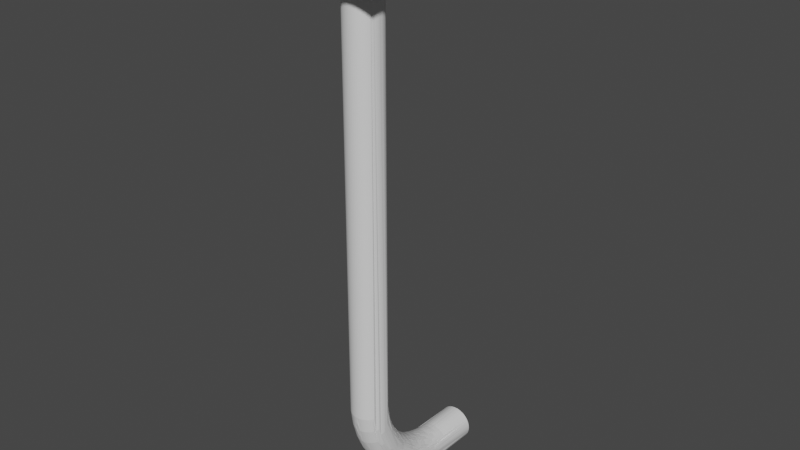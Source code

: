 # Source: Faceted_01.blend  (saved by Blender 3.0.42; exported with 4.5.12 LTS)
import bpy
from mathutils import Matrix  # noqa: F401  (used for matrix-valued properties, if any)

bpy.ops.wm.read_factory_settings(use_empty=True)
scene = bpy.context.scene
scene.name = 'Scene'

# ---- collections
col_ifcproject_my_project = bpy.data.collections.new('IfcProject/My Project'); scene.collection.children.link(col_ifcproject_my_project)
col_ifcsite_my_site = bpy.data.collections.new('IfcSite/My Site'); col_ifcproject_my_project.children.link(col_ifcsite_my_site)
col_ifcbuilding_my_building = bpy.data.collections.new('IfcBuilding/My Building'); col_ifcsite_my_site.children.link(col_ifcbuilding_my_building)
col_ifcbuildingstorey_my_storey = bpy.data.collections.new('IfcBuildingStorey/My Storey'); col_ifcbuilding_my_building.children.link(col_ifcbuildingstorey_my_storey)

# ---- materials (node trees are filled in below, after node groups)
mat_5_8__bolt = bpy.data.materials.new('5/8" bolt')
mat_5_8__bolt.use_transparent_shadow = False
mat_5_8__bolt.diffuse_color = (0.7564, 0.7652, 0.824, 1.0)

# ---- material node trees
mat_5_8__bolt.use_nodes = True; mat_5_8__bolt.node_tree.nodes.clear()
_N = mat_5_8__bolt.node_tree.nodes; _L = mat_5_8__bolt.node_tree.links
n0 = _N.new('ShaderNodeBsdfPrincipled'); n0.name = 'Principled BSDF'; n0.location = (10, 300)
n0.distribution = 'GGX'
n0.subsurface_method = 'RANDOM_WALK_SKIN'
n0.inputs[3].default_value = 1.45
n0.inputs[27].default_value = (0.0, 0.0, 0.0, 1.0)
n0.inputs[28].default_value = 1.0
n1 = _N.new('ShaderNodeOutputMaterial'); n1.name = 'Material Output'; n1.location = (300, 300)
_L.new(n0.outputs[0], n1.inputs[0])
n1.is_active_output = True

# ---- world
world_world = bpy.data.worlds.new('World'); scene.world = world_world
world_world.use_nodes = True; world_world.node_tree.nodes.clear()
_N = world_world.node_tree.nodes; _L = world_world.node_tree.links
n0 = _N.new('ShaderNodeOutputWorld'); n0.name = 'World Output'; n0.location = (300, 300)
n1 = _N.new('ShaderNodeBackground'); n1.name = 'Background'; n1.location = (10, 300)
n1.inputs[0].default_value = (0.05088, 0.05088, 0.05088, 1.0)
_L.new(n1.outputs[0], n0.inputs[0])
n0.is_active_output = True
world_world.color = (0.05088, 0.05088, 0.05088)
world_world.use_sun_shadow = False
world_world.sun_shadow_jitter_overblur = 0.0

# ---- meshes
me_28_5620 = bpy.data.meshes.new('28/5620')
me_28_5620.from_pydata([(-0.02272, -0.01312, 0.01742), (-0.02272, 0.01312, 0.01742), (-0.02272, 0.01312, 0.003175), (-0.02272, -0.01312, 0.003175), (0.03492, 0.03492, 0.003175), (-0.03492, 0.03492, 0.003175), (-0.03492, -0.03492, 0.003175), (0.03492, -0.03492, 0.003175), (0.0, 0.02624, 0.003175), (0.0, 0.02624, 0.01742), (-0.007289, 0.01091, 0.03166), (-0.008323, 0.01014, 0.03166), (0.02272, -0.01312, 0.003175), (2.294e-09, -0.02624, 0.003175), (0.02272, 0.01312, 0.003175), (0.02272, -0.01312, 0.01742), (2.294e-09, -0.02624, 0.01742), (0.02272, 0.01312, 0.01742), (-0.009277, 0.009277, 0.03166), (-0.01091, 0.007289, 0.03166), (-0.01014, 0.008323, 0.03166), (0.01157, -0.006184, 0.03166), (0.01091, -0.007289, 0.03166), (-0.01287, 0.002559, 0.03166), (-0.01255, 0.003808, 0.03166), (-0.007288, 0.07304, -0.372), (-0.008323, 0.1016, -0.3727), (-0.008323, 0.07304, -0.3727), (-0.007288, 0.1016, -0.372), (0.008323, 0.07304, -0.3727), (0.007289, 0.1016, -0.372), (0.007289, 0.07304, -0.372), (0.008323, 0.1016, -0.3727), (-0.006184, 0.01157, 0.03166), (-0.00502, 0.01212, 0.03166), (-0.00502, -0.01212, 0.03166), (-0.006184, -0.01157, 0.03166), (0.008323, -0.01014, 0.03166), (0.007289, -0.01091, 0.03166), (-0.001286, -0.01306, 0.03166), (-0.002559, -0.01287, 0.03166), (0.006184, -0.01157, 0.03166), (0.01014, -0.008323, 0.03166), (0.006184, 0.07304, -0.3944), (0.007289, 0.1016, -0.3938), (0.007289, 0.07304, -0.3938), (0.006184, 0.1016, -0.3944), (-0.001286, 0.01306, 0.03166), (-0.002559, 0.01287, 0.03166), (-0.003808, -0.01255, 0.03166), (-2.88e-10, 0.01312, 0.03166), (0.01287, -0.002559, 0.03166), (0.01255, -0.003808, 0.03166), (0.009277, 0.009277, 0.03166), (0.008323, 0.01014, 0.03166), (-0.003808, 0.01255, 0.03166), (0.003808, -0.01255, 0.03166), (0.002559, -0.01287, 0.03166), (-0.01212, -0.00502, 0.03166), (-0.01255, -0.003808, 0.03166), (-0.01157, 0.006184, 0.03166), (-0.009277, -0.009277, 0.03166), (-0.01014, -0.008323, 0.03166), (0.03492, 0.03492, -2.98e-08), (0.03492, -0.03492, -2.98e-08), (-0.008323, -0.01014, 0.03166), (0.01312, 1.564e-10, 0.03166), (0.01306, -0.001286, 0.03166), (0.001286, -0.01306, 0.03166), (0.01212, -0.00502, 0.03166), (-0.01287, -0.002559, 0.03166), (0.003808, 0.01255, 0.03166), (0.00502, 0.01212, 0.03166), (-0.03492, -0.03492, -2.98e-08), (0.006184, 0.01157, 0.03166), (0.007289, 0.01091, 0.03166), (0.00502, -0.01212, 0.03166), (8.589e-10, -0.01312, 0.03166), (-0.01091, -0.007289, 0.03166), (-0.03492, 0.03492, -2.98e-08), (-0.01212, 0.00502, 0.03166), (-0.007289, -0.01091, 0.03166), (0.001286, 0.01306, 0.03166), (0.002559, 0.01287, 0.03166), (0.009277, -0.009277, 0.03166), (0.01306, 0.001286, 0.03166), (0.01255, 0.003808, 0.03166), (0.01287, 0.002559, 0.03166), (0.01157, 0.006184, 0.03166), (0.01212, 0.00502, 0.03166), (0.01091, 0.007289, 0.03166), (0.01014, 0.008323, 0.03166), (-0.01157, -0.006184, 0.03166), (-0.01306, -0.001286, 0.03166), (-0.01312, -5.735e-10, 0.03166), (-0.01306, 0.001286, 0.03166), (8.537e-08, 0.1016, -0.3698), (0.009277, 0.1016, -0.3922), (-0.009277, 0.1016, -0.3922), (0.01255, 0.1016, -0.3791), (0.005021, -0.006897, -0.3361), (0.003808, -0.007298, -0.3363), (0.003808, -0.00512, -0.3417), (-0.001286, 0.01636, -0.3265), (-0.001286, 0.01785, -0.3304), (8.165e-08, 0.01642, -0.3264), (-0.01157, 0.06841, -0.3763), (0.01014, 0.008375, -0.3106), (0.006184, -0.006389, -0.3359), (0.002559, 0.05259, -0.3653), (0.003808, 0.05249, -0.3656), (0.009277, 0.01287, -0.3279), (0.008323, 0.01523, -0.3317), (-0.01014, 0.008375, -0.3106), (-0.009277, 0.009321, -0.3105), (0.001286, 0.01458, -0.3708), (0.002559, 0.01471, -0.3707), (0.006184, 0.01159, -0.3102), (-0.001286, -0.007761, -0.3365), (8.28e-08, -0.009649, -0.3309), (-0.001286, -0.009589, -0.3308), (8.28e-08, -0.00782, -0.3365), (0.008323, 0.04383, -0.364), (0.007289, 0.04417, -0.3633), (0.005021, 0.01878, -0.3347), (0.003808, 0.02116, -0.3382), (0.003808, 0.01915, -0.3345), (0.009277, 0.009321, -0.3105), (0.005021, 0.01214, -0.3101), (-0.003808, 0.03379, -0.3844), (-0.002559, 0.03365, -0.3846), (0.002559, 0.01399, -0.3184), (0.003808, 0.01369, -0.3185), (-0.01091, 0.00735, -0.3108), (-0.002559, 2.1e-05, -0.3523), (-0.003808, 0.0002811, -0.3522), (-0.002559, 0.003233, -0.3573), (-0.00502, 0.0006417, -0.3519), (-0.00502, -0.002215, -0.3468), (0.007289, -0.01069, -0.3132), (0.006184, -0.01135, -0.3132), (-0.008323, -0.00993, -0.3131), (-0.007288, -0.01069, -0.3132), (-0.01212, 0.005101, -0.3111), (-0.01157, 0.006255, -0.3109), (0.01014, -0.008128, -0.3128), (-0.01255, 0.0039, -0.3112), (-0.01287, 0.002661, -0.3114), (0.01287, 0.01547, -0.3479), (0.01306, 0.01446, -0.3487), (-0.01091, -0.007102, -0.3127), (-0.01014, -0.008128, -0.3128), (-0.01306, 0.001556, -0.3271), (0.01091, 0.05664, -0.3877), (0.01091, 0.06205, -0.3889), (0.01157, 0.05686, -0.3867), (0.01306, 0.001556, -0.3271), (0.01287, 0.0003504, -0.3275), (-0.01212, -0.003284, -0.323), (-0.01157, -0.004408, -0.3233), (-0.01255, 0.01357, -0.356), (0.01212, -0.003284, -0.323), (0.01157, -0.004408, -0.3233), (0.01014, 0.06409, -0.3734), (0.01091, 0.06395, -0.3745), (-0.01255, 0.00638, -0.3254), (-0.01212, 0.007528, -0.325), (0.01091, 0.007659, -0.3539), (0.01091, -0.007102, -0.3127), (-0.008323, 0.02075, -0.3725), (-0.009277, 0.02128, -0.3718), (-0.008323, 0.02524, -0.376), (-0.002559, -0.01194, -0.3193), (-0.001286, -0.01212, -0.3193), (-0.001286, -0.01282, -0.3134), (-0.002559, -0.01263, -0.3134), (0.01014, 0.01065, -0.324), (0.01091, 0.009676, -0.3243), (0.01014, 0.01199, -0.3283), (-0.006184, 0.07304, -0.3944), (-0.00502, 0.07304, -0.395), (-0.006184, 0.06724, -0.394), (-0.002559, 0.01288, -0.31), (-0.003808, 0.01257, -0.3101), (0.01091, -0.005475, -0.3236), (-0.003808, -0.01232, -0.3134), (-0.00502, 0.01214, -0.3101), (-0.006184, 0.01159, -0.3102), (-0.002559, -0.01086, -0.3251), (-0.00502, 0.0343, -0.3548), (-0.003808, 0.03457, -0.3545), (-0.00502, 0.0376, -0.3575), (0.007289, 0.01094, -0.3103), (0.001286, -0.01282, -0.3134), (8.28e-08, -0.01288, -0.3134), (-0.007288, 0.01094, -0.3103), (-0.006184, 0.02034, -0.3387), (-0.007288, 0.01979, -0.3391), (-0.007288, 0.01773, -0.3353), (-0.001286, 0.06715, -0.3955), (8.28e-08, 0.06714, -0.3955), (0.008323, 0.01706, -0.3357), (0.007289, 0.01979, -0.3391), (0.003808, 0.01257, -0.3101), (0.002559, -0.01263, -0.3134), (0.003808, -0.01232, -0.3134), (-0.008323, 0.01018, -0.3104), (0.005021, -0.01189, -0.3133), (0.001286, 0.01307, -0.31), (0.002559, 0.01288, -0.31), (-0.00502, 0.007324, -0.3615), (-0.00502, 0.003826, -0.3568), (-0.003808, 0.006998, -0.3618), (0.006184, 0.01988, -0.3736), (0.008323, -0.00993, -0.3131), (-0.009277, 0.01708, -0.368), (-0.01014, 0.0177, -0.3673), (0.009277, -0.009073, -0.3129), (-0.01306, 0.001399, -0.3116), (0.01212, 0.01064, -0.3339), (-0.01306, -0.001151, -0.3119), (-0.01287, -0.002414, -0.3121), (0.01255, 0.05732, -0.3843), (-0.01157, -0.006007, -0.3125), (0.01014, -0.006473, -0.3239), (0.009277, 0.04028, -0.384), (0.008323, 0.0452, -0.3871), (-0.009277, -0.009073, -0.3129), (-0.01157, 0.00863, -0.3247), (-0.008323, 0.06168, -0.3917), (-0.007288, 0.05594, -0.3913), (-0.008323, 0.05609, -0.3905), (8.165e-08, 0.03816, -0.3567), (-0.001286, 0.03487, -0.3541), (-0.001286, 0.03812, -0.3567), (-0.006184, -0.01135, -0.3132), (-0.001286, 0.01514, -0.3224), (0.01091, 0.00735, -0.3108), (0.002559, -0.01086, -0.3251), (0.001286, -0.01105, -0.3251), (0.006184, -0.001738, -0.3465), (0.007289, -0.001165, -0.3462), (0.008323, 0.01018, -0.3104), (8.28e-08, -0.01219, -0.3193), (0.006184, 0.01274, -0.3187), (8.28e-08, 0.01454, -0.3709), (-0.007288, 0.06443, -0.3709), (-0.008323, 0.06433, -0.3716), (-0.008323, 0.06004, -0.3706), (0.009277, 0.01053, -0.3193), (0.01014, 0.009605, -0.3196), (0.009277, 0.01156, -0.3237), (-0.003808, 0.04442, -0.3893), (-0.002559, 0.04432, -0.3896), (0.002559, 0.03476, -0.3542), (0.003808, 0.03457, -0.3545), (0.006184, -0.00961, -0.3247), (0.005021, -0.01014, -0.3249), (0.005021, 0.003826, -0.3568), (0.005021, 0.0006417, -0.3519), (0.003808, 0.0002811, -0.3522), (0.01287, 0.05255, -0.3817), (0.01306, 0.05288, -0.3804), (-0.007288, 0.03452, -0.3829), (-0.006184, 0.03422, -0.3835), (-0.007288, -0.001165, -0.3462), (-0.008323, -0.0005005, -0.3458), (0.01212, 0.005101, -0.3111), (0.01157, 0.006255, -0.3109), (-0.009277, 0.04028, -0.384), (-0.009277, 0.03524, -0.3814), (-0.01014, 0.04064, -0.3831), (-0.01255, 0.04103, -0.3697), (-0.01306, 0.01878, -0.3583), (-0.01091, -0.0003976, -0.3394), (-0.01157, 0.0005928, -0.3389), (-0.01091, 0.00197, -0.3444), (-0.01287, 0.0003504, -0.3275), (-0.01255, 0.03311, -0.3738), (-0.01287, 0.03374, -0.3727), (0.01157, 0.05045, -0.3716), (0.01212, 0.001637, -0.3384), (0.01091, -0.0003976, -0.3394), (0.01157, 0.0005928, -0.3389), (-0.01014, -0.006473, -0.3239), (-0.01091, -0.004128, -0.329), (-0.01014, -0.005107, -0.3293), (-0.01306, 0.02404, -0.3601), (-0.01287, 0.02488, -0.3591), (0.008323, 0.06168, -0.3917), (0.009277, 0.06179, -0.3909), (0.009277, 0.03524, -0.3814), (0.01014, 0.04064, -0.3831), (0.001286, 0.01514, -0.3224), (0.001286, 0.01636, -0.3265), (-0.001286, 0.01307, -0.31), (8.165e-08, 0.01313, -0.31), (0.002559, 0.01496, -0.3225), (0.001286, 0.01418, -0.3184), (-0.01014, 0.02558, -0.3515), (-0.01091, 0.02484, -0.3522), (-0.00502, -0.01189, -0.3133), (-0.002559, 0.05259, -0.3653), (-0.002559, 0.04875, -0.3635), (-0.003808, 0.05249, -0.3656), (-0.00502, 0.01327, -0.3186), (-0.006184, 0.01274, -0.3187), (0.005021, 0.01112, -0.3659), (0.005021, 0.007324, -0.3615), (0.003808, 0.006998, -0.3618), (0.003808, 0.01081, -0.3663), (-0.01212, -0.0003376, -0.3334), (0.005021, 0.01327, -0.3186), (0.003808, -0.01056, -0.325), (0.002559, 0.04875, -0.3635), (0.003808, 0.04489, -0.3618), (0.003808, 0.04863, -0.3638), (-0.01014, 0.009605, -0.3196), (-0.00502, -0.004731, -0.3415), (-0.003808, -0.007298, -0.3363), (-0.00502, -0.006897, -0.3361), (-0.003808, -0.00512, -0.3417), (0.01091, 0.0508, -0.3706), (0.01091, 0.0551, -0.3721), (0.006184, 0.02444, -0.3772), (0.007289, 0.02481, -0.3767), (-0.01212, 0.01263, -0.3382), (0.008323, 0.005396, -0.3556), (0.007289, 0.004788, -0.3561), (-0.01255, 0.05881, -0.3769), (-0.01306, 0.002808, -0.3214), (0.01255, 0.01357, -0.356), (0.01212, 0.01266, -0.3568), (-0.01287, 0.008591, -0.3466), (0.01287, 0.03821, -0.3754), (0.01255, 0.03311, -0.3738), (0.01255, 0.03766, -0.3765), (-0.009277, 0.03602, -0.3599), (-0.008323, 0.04009, -0.3617), (0.01306, 0.06317, -0.3804), (0.01287, 0.06334, -0.3791), (-0.009277, -0.007395, -0.3241), (-0.008323, -0.00823, -0.3244), (-0.01255, 0.0635, -0.3779), (-0.01287, 0.06334, -0.3791), (-0.009277, 0.01313, -0.3639), (0.008323, 0.05059, -0.389), (0.007289, 0.04495, -0.3878), (8.165e-08, 0.01424, -0.3183), (-0.007288, -0.008971, -0.3246), (-0.006184, -0.00961, -0.3247), (-0.00502, -0.01014, -0.3249), (-0.003808, -0.01056, -0.325), (-0.002559, 0.0133, -0.3142), (-0.001286, 0.01418, -0.3184), (-0.002559, 0.01399, -0.3184), (0.01014, 0.03549, -0.3607), (0.01091, 0.03492, -0.3615), (0.01014, 0.03918, -0.3633), (-0.003808, 0.01299, -0.3143), (-0.003808, 0.01369, -0.3185), (0.003808, 0.06136, -0.3941), (0.005021, 0.06142, -0.3937), (-0.008323, 0.01367, -0.3276), (8.28e-08, -0.01111, -0.3251), (-0.007288, 0.0121, -0.3189), (0.007289, 0.0131, -0.3231), (0.006184, 0.01499, -0.327), (0.006184, 0.01373, -0.3229), (8.28e-08, 0.006573, -0.3622), (0.001286, 0.00662, -0.3621), (-0.008323, 0.01136, -0.3191), (-0.009277, 0.0002482, -0.3454), (-0.01014, 0.001074, -0.3449), (-0.007288, 0.004788, -0.3561), (-0.006184, 0.004262, -0.3565), (-0.007288, 0.02481, -0.3767), (-0.009277, 0.03038, -0.3785), (-0.01014, 0.03085, -0.3777), (0.01287, 0.04047, -0.3708), (0.01255, 0.04103, -0.3697), (0.009277, 0.02128, -0.3718), (-0.01287, 0.005198, -0.3258), (0.01255, 0.02238, -0.3547), (0.01212, 0.02324, -0.3538), (-0.01255, -0.003054, -0.3175), (0.01212, -0.00198, -0.3283), (-0.009277, 0.01053, -0.3193), (0.01306, 0.003992, -0.3262), (-0.01306, 0.04432, -0.3742), (0.01255, 0.00638, -0.3254), (0.01287, 0.004038, -0.3211), (0.01255, 0.005244, -0.3207), (0.01212, 0.007528, -0.325), (0.01157, 0.00863, -0.3247), (-0.008323, 0.07304, -0.393), (-0.007288, 0.07304, -0.3938), (-0.007288, 0.06729, -0.3933), (8.165e-08, 0.04885, -0.3633), (0.001286, 0.04882, -0.3634), (0.006184, 0.004262, -0.3565), (-0.01157, 0.04208, -0.3676), (-0.002559, 0.01496, -0.3225), (0.01014, 0.0136, -0.3325), (0.01091, 0.01268, -0.3329), (0.01014, 0.01549, -0.3366), (-0.003808, 0.01466, -0.3226), (-0.002559, -0.00941, -0.3308), (-0.001286, 0.04426, -0.3898), (-0.00502, 0.02306, -0.3421), (-0.003808, 0.02588, -0.3452), (-0.003808, 0.0234, -0.3418), (-0.007288, 0.0131, -0.3231), (0.007289, 0.01592, -0.3313), (0.003808, 0.01466, -0.3226), (-0.01014, 0.01065, -0.324), (-0.006184, 0.01499, -0.327), (-0.002559, 0.06716, -0.3953), (-0.002559, 0.06132, -0.3944), (-0.003808, 0.06136, -0.3941), (-0.008323, 0.01706, -0.3357), (-0.009277, 0.01632, -0.3361), (0.003808, 0.0159, -0.3267), (0.003808, 0.0174, -0.3306), (0.002559, 0.01768, -0.3305), (-0.01091, 0.009676, -0.3243), (0.01091, -0.002433, -0.3342), (-0.01255, 0.01389, -0.3431), (0.009277, -0.00427, -0.335), (0.008323, -0.005069, -0.3353), (0.01014, -0.003388, -0.3346), (0.01306, 0.02614, -0.3655), (-0.01091, 0.05664, -0.3877), (-0.01157, 0.05686, -0.3867), (-0.01091, 0.06205, -0.3889), (0.01212, 0.02808, -0.3718), (0.01212, 0.03251, -0.3748), (-0.01287, 0.001936, -0.3324), (-0.009277, 0.01287, -0.3279), (-0.01014, 0.01199, -0.3283), (0.01014, 0.03085, -0.3777), (0.01091, 0.03612, -0.3796), (-0.008323, -0.005069, -0.3353), (-0.01014, -0.003388, -0.3346), (-0.007288, -0.005777, -0.3356), (-0.006184, -0.006389, -0.3359), (0.002559, 0.04145, -0.3593), (0.001286, 0.04154, -0.3592), (-0.003808, 0.0159, -0.3267), (0.008323, 0.01915, -0.3395), (0.009277, 0.01632, -0.3361), (-0.00502, 0.0155, -0.3268), (-0.002559, 0.07304, -0.3957), (0.008323, 0.01238, -0.3234), (0.001286, -0.007761, -0.3365), (-0.007288, 0.01438, -0.3273), (8.28e-08, 0.04424, -0.3899), (0.007289, 0.0274, -0.3497), (-0.00502, 0.06459, -0.3697), (-0.00502, 0.06043, -0.3687), (-0.003808, 0.06052, -0.3683), (0.002559, -0.007587, -0.3364), (-0.00502, 0.01878, -0.3347), (-0.006184, 0.0183, -0.335), (0.003808, 0.02857, -0.3485), (0.003808, 0.03147, -0.3516), (0.002559, 0.03168, -0.3513), (0.002559, 0.06058, -0.368), (0.003808, 0.06052, -0.3683), (-0.01157, 0.01364, -0.3377), (-0.01091, 0.01459, -0.3371), (-0.006184, 0.05581, -0.3919), (-0.006184, 0.06149, -0.3932), (0.007289, -0.005777, -0.3356), (0.01255, 0.06775, -0.3862), (-0.01014, 0.0136, -0.3325), (-0.01255, 0.02461, -0.3675), (-0.01287, 0.02537, -0.3665), (0.01014, 0.003799, -0.3498), (0.01014, 0.006839, -0.3545), (0.009277, 0.006082, -0.3551), (-0.009277, -0.00427, -0.335), (0.01157, 0.01169, -0.3334), (0.001286, 0.01785, -0.3304), (-0.006184, -0.001738, -0.3465), (8.165e-08, 0.04158, -0.3591), (-0.001286, 0.04154, -0.3592), (0.006184, 0.04474, -0.3884), (0.005021, 0.04456, -0.3889), (-0.003808, 0.0174, -0.3306), (-0.002559, 0.01768, -0.3305), (-0.009277, 0.05988, -0.3715), (-0.002559, -0.007587, -0.3364), (-0.002559, -0.005401, -0.3419), (0.005021, 0.0155, -0.3268), (-0.00502, 0.05635, -0.3675), (0.006184, 0.01652, -0.3311), (-0.008323, 0.06866, -0.3723), (0.003808, 0.04129, -0.3596), (0.01091, 0.01459, -0.3371), (-0.01287, 0.008435, -0.335), (0.01091, 0.02682, -0.3737), (0.01014, 0.02186, -0.371), (0.01014, 0.02625, -0.3745), (0.01157, 0.03661, -0.3787), (0.01287, 0.008591, -0.3466), (0.01255, -0.0008322, -0.3279), (-0.01014, 0.01018, -0.359), (-0.01091, 0.01096, -0.3583), (0.01255, 0.01646, -0.3471), (0.01014, 0.01381, -0.3633), (0.01157, 0.01364, -0.3377), (8.165e-08, 0.06886, -0.3694), (0.001286, 0.06885, -0.3694), (-0.001286, 0.01959, -0.3342), (8.165e-08, 0.01964, -0.3342), (0.003808, 0.01928, -0.3744), (0.003808, 0.0239, -0.378), (0.005021, 0.02414, -0.3777), (0.005021, 0.01955, -0.3741), (-0.002559, 0.01943, -0.3343), (-0.01091, 0.01268, -0.3329), (0.006184, 0.03422, -0.3835), (0.005021, 0.03398, -0.384), (-0.003808, 0.01915, -0.3345), (-0.008323, 0.01238, -0.3234), (-0.002559, -0.002861, -0.3472), (-0.01014, 0.02004, -0.3444), (-0.001286, -0.003025, -0.3473), (0.001286, 0.05552, -0.3934), (8.28e-08, 0.05551, -0.3935), (-0.006184, 0.07304, -0.3713), (-0.001286, 0.00662, -0.3621), (-0.001286, 0.003084, -0.3574), (0.002559, 2.1e-05, -0.3523), (0.002559, -0.002861, -0.3472), (0.001286, -0.003025, -0.3473), (0.001286, -0.0001361, -0.3524), (0.003808, 0.01491, -0.3705), (0.002559, 0.02142, -0.338), (0.002559, 0.01943, -0.3343), (0.005021, -0.002215, -0.3468), (-0.001286, 0.04882, -0.3634), (-0.002559, 0.04503, -0.3616), (0.003808, -0.00259, -0.347), (0.008323, -0.0005005, -0.3458), (-0.01212, 0.06833, -0.3774), (0.009277, 0.0002482, -0.3454), (-0.01014, 0.02625, -0.3745), (-0.01091, 0.02682, -0.3737), (-0.01255, 0.0257, -0.3582), (-0.01014, 0.003799, -0.3498), (-0.009277, 0.003006, -0.3503), (-0.01157, 0.02406, -0.353), (-0.01212, 0.02324, -0.3538), (0.001286, 0.01959, -0.3342), (0.001286, 0.02158, -0.3379), (8.165e-08, 0.02163, -0.3379), (0.001286, 0.0318, -0.3512), (8.165e-08, 0.03184, -0.3512), (0.001286, 0.03487, -0.3541), (0.01157, 0.04208, -0.3676), (0.001286, 0.05265, -0.3651), (-0.00502, 0.06142, -0.3937), (-0.003808, 0.02116, -0.3382), (-0.002559, 0.02142, -0.338), (0.005021, 0.07304, -0.3708), (0.005021, 0.06879, -0.3703), (0.006184, 0.07304, -0.3713), (-0.01212, 0.006545, -0.348), (-0.01157, 0.005577, -0.3486), (-0.001286, -0.0001361, -0.3524), (8.28e-08, -0.003079, -0.3473), (8.28e-08, -0.0001886, -0.3525), (0.006184, 0.02262, -0.3424), (0.006184, 0.02034, -0.3387), (0.006184, 0.0183, -0.335), (-0.001286, 0.02362, -0.3784), (8.28e-08, 0.02358, -0.3785), (0.001286, 0.03357, -0.3848), (0.002559, 0.03365, -0.3846), (-0.009277, 0.01843, -0.34), (-0.01014, 0.01764, -0.3406), (-0.003808, 0.01081, -0.3663), (-0.002559, 0.006762, -0.362), (-0.01212, 0.01489, -0.3424), (0.01157, 0.02406, -0.353), (0.01287, 0.0215, -0.3556), (0.009277, 0.003006, -0.3503), (-0.01306, 0.01179, -0.3445), (-0.01157, 0.01179, -0.3576), (-0.01212, 0.03251, -0.3748), (-0.01157, 0.03661, -0.3787), (0.008323, -0.00823, -0.3244), (0.007289, -0.008971, -0.3246), (8.165e-08, 0.07304, -0.3698), (-0.001286, 0.06885, -0.3694), (-0.001286, 0.07304, -0.3698), (-0.001286, 0.02158, -0.3379), (-0.001286, 0.0238, -0.3415), (0.01091, 0.03866, -0.3642), (0.01157, 0.03431, -0.3625), (-0.002559, 0.02365, -0.3416), (0.01014, 0.02004, -0.3444), (0.01091, 0.01922, -0.345), (0.006184, 0.05022, -0.3904), (0.005021, 0.05007, -0.3909), (0.008323, 0.02686, -0.3502), (-0.006184, 0.05621, -0.368), (-0.003808, 0.07304, -0.3703), (-0.00502, 0.07304, -0.3708), (-0.00502, 0.06879, -0.3703), (-0.003808, 0.06882, -0.3699), (-0.007288, 0.04417, -0.3633), (-0.008323, 0.04383, -0.364), (0.001286, 0.003084, -0.3574), (-0.006184, 0.02262, -0.3424), (-0.007288, 0.0221, -0.3428), (-0.008323, 0.02149, -0.3433), (0.003808, 0.0234, -0.3418), (0.005021, 0.02306, -0.3421), (-0.001286, 0.05552, -0.3934), (-0.002559, 0.05556, -0.3932), (-0.002559, 0.04988, -0.3916), (-0.009277, 0.0208, -0.3438), (0.002559, 0.003233, -0.3573), (-0.01091, 0.01922, -0.345), (-0.01157, 0.03431, -0.3625), (-0.008323, 0.03486, -0.3822), (0.01212, 0.06767, -0.3875), (0.01212, 0.01614, -0.3609), (0.01157, 0.01532, -0.3617), (0.009277, 0.02931, -0.354), (0.01014, 0.02868, -0.3548), (0.01306, 0.01242, -0.3502), (0.01255, 0.007553, -0.3473), (-0.006184, 0.02787, -0.3492), (-0.007288, 0.0274, -0.3497), (-0.002559, 0.02611, -0.345), (0.008323, 0.02149, -0.3433), (0.009277, 0.0208, -0.3438), (0.002559, 0.02372, -0.3783), (-0.006184, 0.06451, -0.3702), (0.002559, -0.005401, -0.3419), (0.005021, 0.02826, -0.3488), (0.006184, 0.03397, -0.3553), (0.003808, 0.02588, -0.3452), (0.002559, 0.006762, -0.362), (-0.01157, 0.04647, -0.3833), (-0.01212, 0.04684, -0.3822), (0.002559, 0.02365, -0.3416), (0.002559, 0.02611, -0.345), (0.001286, 0.02625, -0.3449), (0.001286, 0.0238, -0.3415), (0.01157, 0.02743, -0.3727), (0.01091, 0.01454, -0.3625), (-0.008323, 0.005396, -0.3556), (-0.009277, 0.006082, -0.3551), (-0.009277, 0.009462, -0.3596), (-0.01157, 0.05045, -0.3716), (0.008323, 0.02524, -0.376), (0.008323, 0.02075, -0.3725), (8.165e-08, 0.06063, -0.3677), (-0.001286, 0.06061, -0.3678), (-0.007288, 0.01198, -0.3651), (-0.007288, 0.008235, -0.3607), (-0.006184, 0.01151, -0.3656), (-0.001286, 0.02625, -0.3449), (8.165e-08, 0.0263, -0.3449), (-0.003808, 0.07304, -0.3954), (0.01091, 0.02484, -0.3522), (-0.00502, 0.01112, -0.3659), (-0.008323, 0.02686, -0.3502), (0.01014, 0.02558, -0.3515), (-0.009277, 0.02931, -0.354), (0.009277, 0.05144, -0.3687), (0.008323, 0.05172, -0.3679), (-0.009277, 0.02625, -0.3508), (-0.008323, 0.02988, -0.3534), (8.28e-08, 0.03354, -0.3849), (0.01091, 0.06848, -0.3752), (0.006184, 0.04446, -0.3627), (0.002559, 0.06132, -0.3944), (0.002559, 0.05556, -0.3932), (0.006184, 0.01151, -0.3656), (0.007289, 0.06729, -0.3933), (0.01157, 0.04647, -0.3833), (0.01287, 0.02945, -0.3697), (-0.01014, 0.04578, -0.3853), (-0.01091, 0.04612, -0.3844), (-0.01014, 0.05106, -0.3872), (-0.002559, 0.04145, -0.3593), (-0.009277, 0.05081, -0.3881), (-0.008323, 0.05059, -0.389), (-0.008323, 0.0452, -0.3871), (-0.00502, 0.04847, -0.3642), (-0.006184, 0.04826, -0.3647), (-0.006184, 0.04446, -0.3627), (-0.007288, 0.04047, -0.361), (-0.008323, 0.0365, -0.3592), (-0.002559, 0.01471, -0.3707), (-0.001286, 0.01458, -0.3708), (-0.00502, 0.02826, -0.3488), (-0.003808, 0.03147, -0.3516), (-0.003808, 0.02857, -0.3485), (0.006184, 0.02787, -0.3492), (0.007289, 0.05603, -0.3686), (0.007289, 0.05196, -0.3671), (-0.003808, 0.04129, -0.3596), (-0.00502, 0.04108, -0.36), (-0.01212, 0.05709, -0.3855), (0.001286, 0.06061, -0.3678), (-0.003808, 0.01491, -0.3705), (-0.00502, 0.01955, -0.3741), (-0.003808, 0.01928, -0.3744), (0.007289, 0.01198, -0.3651), (-0.01212, 0.0265, -0.3572), (0.008323, 0.01252, -0.3645), (0.009277, -0.007395, -0.3241), (0.01212, 0.04684, -0.3822), (-0.01255, 0.0007823, -0.3329), (0.01157, 0.0676, -0.3886), (-0.008323, 0.01252, -0.3645), (-0.008323, 0.01651, -0.3686), (0.008323, 0.03486, -0.3822), (0.007289, 0.03452, -0.3829), (-0.001286, 0.0318, -0.3512), (-0.002559, 0.03168, -0.3513), (0.008323, 0.02988, -0.3534), (0.005021, 0.04847, -0.3642), (0.005021, 0.05235, -0.366), (-0.009277, 0.06861, -0.3732), (-0.01091, 0.0551, -0.3721), (-0.01091, 0.0508, -0.3706), (-0.01014, 0.05537, -0.3711), (0.01255, 0.05881, -0.3769), (0.01212, 0.05905, -0.3757), (0.01014, 0.0177, -0.3673), (0.01091, 0.01839, -0.3665), (-0.01157, 0.02743, -0.3727), (-0.01212, 0.01266, -0.3568), (-0.01091, 0.03612, -0.3796), (-0.01014, 0.06192, -0.3899), (0.009277, 0.01313, -0.3639), (-0.008323, 0.008812, -0.3602), (0.01212, 0.04156, -0.3686), (-0.006184, 0.01988, -0.3736), (-0.007288, 0.016, -0.3692), (-0.006184, 0.03397, -0.3553), (0.007289, 0.03356, -0.3558), (0.006184, 0.0373, -0.358), (-0.007288, 0.03356, -0.3558), (-0.006184, 0.0373, -0.358), (-0.01212, 0.04156, -0.3686), (0.001286, 0.03812, -0.3567), (-0.01091, 0.06848, -0.3752), (-0.01157, 0.0676, -0.3886), (0.01157, 0.05927, -0.3745), (0.006184, 0.06724, -0.394), (-0.003808, 0.0239, -0.378), (-0.00502, 0.02414, -0.3777), (-0.002559, 0.06884, -0.3696), (-0.006184, 0.02444, -0.3772), (-0.002559, 0.03476, -0.3542), (0.008323, 0.0365, -0.3592), (-0.002559, 0.02372, -0.3783), (0.009277, 0.03602, -0.3599), (0.007289, 0.03693, -0.3585), (0.001286, 0.02362, -0.3784), (-0.008323, 0.0331, -0.3564), (0.005021, 0.0343, -0.3548), (0.005021, 0.0376, -0.3575), (0.001286, 0.06715, -0.3955), (0.002559, 0.07304, -0.3957), (0.002559, 0.06716, -0.3953), (0.002559, 0.06884, -0.3696), (0.003808, 0.06882, -0.3699), (0.009277, 0.03038, -0.3785), (0.01091, 0.04104, -0.3822), (-0.01306, 0.06792, -0.3837), (-0.01255, 0.06251, -0.3855), (-0.01212, 0.06767, -0.3875), (-0.01306, 0.03437, -0.3716), (-0.01212, 0.02808, -0.3718), (0.01306, 0.03566, -0.3694), (-0.01287, 0.04928, -0.375), (-0.009277, 0.06179, -0.3909), (8.165e-08, 0.05661, -0.3665), (0.001286, 0.05659, -0.3666), (0.01014, 0.05537, -0.3711), (0.01014, 0.05969, -0.3724), (-0.01014, 0.03549, -0.3607), (0.006184, 0.06451, -0.3702), (0.005021, 0.04108, -0.36), (-0.01014, 0.03918, -0.3633), (-0.01091, 0.03492, -0.3615), (-0.01091, 0.03866, -0.3642), (0.003808, 0.04442, -0.3893), (-0.006184, 0.05022, -0.3904), (-0.01287, 0.06267, -0.3842), (-0.01255, 0.05732, -0.3843), (-0.01212, 0.05905, -0.3757), (-0.006184, 0.04474, -0.3884), (-0.007288, 0.04495, -0.3878), (-0.003808, 0.04996, -0.3913), (-0.00502, 0.05007, -0.3909), (0.01014, 0.04302, -0.3656), (-0.00502, 0.03398, -0.384), (-0.003808, 0.04489, -0.3618), (0.009277, 0.04344, -0.3648), (-0.001286, 0.03357, -0.3848), (0.006184, 0.05621, -0.368), (0.005021, 0.0447, -0.3622), (0.003808, 0.03379, -0.3844), (-0.009277, 0.04344, -0.3648), (-0.01091, 0.06395, -0.3745), (0.01014, 0.05106, -0.3872), (-0.01014, 0.04302, -0.3656), (0.009277, 0.05081, -0.3881), (-0.00502, 0.0447, -0.3622), (0.006184, 0.04826, -0.3647), (0.009277, 0.05988, -0.3715), (-0.001286, 0.05265, -0.3651), (-0.00502, 0.04456, -0.3889), (0.005021, 0.06043, -0.3687), (0.005021, 0.05635, -0.3675), (-0.01014, 0.05969, -0.3724), (-0.00502, 0.05235, -0.366), (0.008323, 0.06433, -0.3716), (0.007289, 0.06443, -0.3709), (0.001286, 0.04426, -0.3898), (-0.007288, 0.05196, -0.3671), (-0.008323, 0.05172, -0.3679), (0.002559, 0.04432, -0.3896), (-0.009277, 0.05144, -0.3687), (-0.01014, 0.05113, -0.3696), (-0.002559, 0.07304, -0.37), (0.003808, 0.04996, -0.3913), (0.01014, 0.06192, -0.3899), (-0.001286, 0.05659, -0.3666), (0.01014, 0.05113, -0.3696), (-0.007288, 0.05603, -0.3686), (0.002559, 0.04988, -0.3916), (0.002559, 0.07304, -0.37), (0.003808, 0.07304, -0.3703), (0.006184, 0.06149, -0.3932), (-0.002559, 0.06058, -0.368), (-0.01014, 0.07304, -0.3746), (-0.009277, 0.07304, -0.3736), (0.008323, 0.05609, -0.3905), (0.007289, 0.05594, -0.3913), (0.006184, 0.05581, -0.3919), (-0.01306, 0.06317, -0.3804), (0.008323, 0.06004, -0.3706), (0.005021, 0.06459, -0.3697), (-0.01014, 0.06409, -0.3734), (0.005021, 0.07304, -0.395), (0.003808, 0.07304, -0.3954), (0.01157, 0.06841, -0.3763), (0.01014, 0.07304, -0.3746), (-0.007288, 0.1016, -0.3938), (-0.008323, 0.1016, -0.393), (0.008323, 0.07304, -0.393), (0.001286, 0.07304, -0.3698), (0.009277, 0.07304, -0.3736), (-0.009277, 0.1016, -0.3736), (-0.01014, 0.1016, -0.3746), (-0.006184, 0.1016, -0.3713), (-0.01091, 0.1016, -0.3756), (-0.01157, 0.1016, -0.3767), (-0.00502, 0.1016, -0.3708), (-0.01212, 0.1016, -0.3779), (-0.01255, 0.1016, -0.3791), (-0.002559, 0.1016, -0.37), (-0.003808, 0.1016, -0.3703), (-0.01287, 0.1016, -0.3803), (-0.01306, 0.1016, -0.3816), (-0.001286, 0.1016, -0.3698), (-0.01312, 0.1016, -0.3829), (-0.01287, 0.1016, -0.3854), (-0.01306, 0.1016, -0.3842), (0.002559, 0.1016, -0.37), (0.001286, 0.1016, -0.3698), (-0.01255, 0.1016, -0.3867), (0.005021, 0.1016, -0.3708), (0.003808, 0.1016, -0.3703), (-0.01212, 0.1016, -0.3879), (-0.01091, 0.1016, -0.3902), (-0.01157, 0.1016, -0.3891), (0.006184, 0.1016, -0.3713), (-0.01014, 0.1016, -0.3912), (0.01014, 0.1016, -0.3746), (0.009277, 0.1016, -0.3736), (-0.006184, 0.1016, -0.3944), (0.01157, 0.1016, -0.3767), (0.01091, 0.1016, -0.3756), (-0.00502, 0.1016, -0.395), (-0.003808, 0.1016, -0.3954), (0.01212, 0.1016, -0.3779), (-0.002559, 0.1016, -0.3957), (0.01306, 0.1016, -0.3816), (0.01287, 0.1016, -0.3803), (-0.001286, 0.1016, -0.3959), (8.652e-08, 0.1016, -0.396), (0.01287, 0.1016, -0.3854), (0.01312, 0.1016, -0.3829), (0.01306, 0.1016, -0.3842), (0.001286, 0.1016, -0.3959), (0.002559, 0.1016, -0.3957), (0.003808, 0.1016, -0.3954), (0.005021, 0.1016, -0.395), (0.01091, 0.1016, -0.3902), (0.01212, 0.1016, -0.3879), (0.01157, 0.1016, -0.3891), (0.008323, 0.1016, -0.393), (0.01014, 0.1016, -0.3912), (0.01255, 0.1016, -0.3867)], [], [(9, 17, 14, 8), (89, 267, 268, 88), (25, 28, 26, 27), (15, 17, 9, 1, 0, 16), (14, 17, 15, 12), (43, 46, 44, 45, 685, 758), (7, 4, 5, 6), (6, 73, 64, 7), (14, 12, 13, 3, 2, 8), (16, 0, 3, 13), (79, 5, 4, 63), (73, 79, 63, 64), (21, 69, 52, 51, 67, 66, 85, 87, 86, 89, 88, 90, 91, 53, 54, 75, 74, 72, 71, 83, 82, 50, 47, 48, 55, 34, 33, 10, 11, 18, 20, 19, 60, 80, 24, 23, 95, 94, 93, 70, 59, 58, 92, 78, 62, 61, 65, 81, 36, 35, 49, 40, 39, 77, 68, 57, 56, 76, 41, 38, 37, 84, 42, 22), (29, 32, 30, 31), (16, 13, 12, 15), (1, 9, 8, 2), (63, 4, 7, 64), (5, 79, 73, 6), (3, 0, 1, 2), (318, 321, 319, 320), (745, 561, 601, 586, 384), (348, 296, 208, 298), (347, 487, 605, 851, 850), (595, 597, 596, 512), (868, 869, 106, 755), (188, 352, 319, 492, 407), (237, 107, 91, 90), (301, 235, 350, 351), (461, 101, 313, 238), (821, 853, 676, 675), (696, 695, 827, 495, 608), (221, 70, 93, 220, 152, 277), (116, 115, 768, 641), (312, 132, 203, 128), (639, 607, 457, 202, 449), (118, 121, 119, 120), (478, 588, 480, 743, 510, 479), (242, 453, 366, 192), (730, 110, 316, 315, 812, 729), (575, 574, 620, 124, 576), (355, 402, 406, 360, 359, 353), (446, 498, 315, 316, 314), (823, 802, 798, 805), (638, 727, 703, 704, 410), (260, 259, 541, 544), (139, 38, 41, 140), (686, 719, 436, 435, 654, 504), (139, 594, 593, 214), (478, 430, 428, 547, 588), (786, 229, 231, 693, 692), (184, 426, 282, 283, 162), (738, 501, 441, 504, 654, 631, 655), (826, 855, 815, 732, 734), (433, 432, 689, 741, 592, 648), (426, 184, 168, 145, 224, 430), (84, 37, 214, 217), (47, 295, 182, 48), (580, 641, 768, 579), (117, 74, 75, 192), (568, 566, 567, 854, 792), (686, 504, 441, 778, 153, 155), (489, 524, 462, 451, 448), (192, 75, 54, 242), (103, 105, 515, 514, 104), (195, 10, 33, 187), (78, 92, 223, 150), (398, 542, 486, 485), (42, 145, 168, 22), (203, 71, 72, 128), (580, 579, 830, 833), (272, 550, 716, 753), (187, 186, 305, 306), (682, 361, 837, 842, 683), (302, 304, 808, 543, 303), (207, 140, 41, 76), (208, 82, 83, 209), (212, 135, 137, 211, 210), (627, 795, 796, 733, 659, 401), (230, 471, 798, 802, 803), (746, 713, 671, 666), (175, 40, 49, 185), (718, 224, 145, 217), (657, 656, 266, 372, 552), (343, 344, 785, 288, 550, 272, 329), (500, 382, 165, 427, 550, 288), (278, 476, 477, 279, 799, 780, 800), (199, 902, 903, 200), (784, 339, 900, 901, 340, 379, 587, 148, 149), (150, 151, 62, 78), (107, 127, 53, 91), (151, 227, 61, 62), (393, 219, 482, 394, 268, 267), (206, 11, 10, 195), (295, 296, 348, 354), (375, 374, 665, 664, 666), (454, 239, 364, 119, 121), (333, 437, 277, 152, 273, 782, 279, 477), (246, 642, 531, 25), (456, 530, 529, 830), (366, 413, 496, 367, 368), (573, 537, 536, 572), (618, 617, 637, 672), (468, 110, 730, 825, 824), (174, 39, 40, 175), (113, 114, 387, 317), (702, 189, 748, 636), (424, 297, 414, 422, 423), (242, 54, 53, 127), (254, 255, 498, 446), (207, 257, 256, 140), (239, 238, 204, 193), (647, 116, 538, 310, 309), (240, 400, 328, 241), (735, 99, 898, 736), (816, 292, 225, 818), (327, 480, 588, 547, 545), (335, 336, 334, 687, 505, 635, 331), (156, 67, 51, 157), (469, 470, 626, 300, 553), (847, 866, 868, 755, 815, 855), (747, 723, 169, 171, 376), (522, 487, 347, 725), (115, 370, 369, 245), (669, 452, 417, 418, 419), (50, 82, 208, 296), (94, 95, 218, 330, 589, 287, 389, 852, 876, 878, 880, 779, 782, 273, 152, 220, 93), (776, 844, 843, 775), (912, 916, 474, 629), (793, 771, 750, 681, 812), (583, 212, 210, 671), (709, 819, 697, 752, 191), (122, 809, 675, 676), (126, 125, 539, 540, 424, 423), (541, 259, 258, 400, 240), (322, 323, 789, 840, 806, 358, 600), (258, 259, 260, 309, 308), (522, 725, 325, 324), (429, 593, 594, 473), (380, 383, 587, 379), (247, 497, 731, 491, 248), (154, 911, 913, 721, 155, 153), (329, 272, 753, 801), (162, 21, 22, 168, 184), (791, 337, 814, 817, 794), (427, 585, 554, 716, 550), (723, 722, 345, 215, 170, 169), (341, 284, 286, 443, 481), (668, 557, 556, 653, 652), (105, 348, 298, 293, 294), (310, 307, 308, 309), (355, 354, 236, 402), (603, 604, 670, 673), (351, 350, 445, 320), (132, 414, 297, 131), (159, 223, 92, 58, 158), (523, 518, 517, 813), (263, 264, 762, 376), (406, 448, 451, 305, 360), (420, 198, 197, 617, 618), (369, 532, 701, 245), (193, 68, 77, 194), (142, 349, 350, 235), (440, 777, 291, 225, 292), (376, 171, 628, 263), (214, 37, 38, 139), (227, 341, 342, 141), (20, 18, 114, 113), (585, 326, 469, 553, 554), (160, 720, 437, 333, 477, 476), (437, 720, 385, 59, 70, 221, 277), (434, 742, 690, 688, 689, 432), (661, 381, 743, 717), (382, 147, 23, 24, 146, 165), (572, 121, 118, 528), (662, 663, 839, 787), (695, 819, 808, 304, 827), (298, 131, 297, 293), (466, 651, 646, 464, 465), (618, 624, 581, 421, 420), (708, 190, 763, 691), (128, 72, 74, 117), (469, 326, 166, 228), (115, 116, 647, 370), (409, 411, 410, 704, 702), (123, 767, 764, 122), (557, 668, 667, 599, 598), (820, 681, 123, 707, 706, 811), (414, 132, 312, 494, 422), (295, 354, 355, 353, 182), (403, 405, 450, 111, 178), (761, 846, 663, 596), (766, 764, 728, 632), (460, 846, 761, 612), (164, 323, 322, 280, 757, 858, 680), (442, 481, 372, 266), (241, 545, 429, 473), (232, 559, 558, 560, 754), (886, 888, 756, 781), (209, 83, 71, 203), (185, 301, 351, 352), (683, 529, 772, 774, 682), (851, 605, 606, 362, 845), (614, 832, 834, 814), (452, 899, 902, 199, 417), (620, 644, 464, 646, 619), (749, 457, 607, 728, 764, 767), (105, 103, 236, 354, 348), (408, 621, 530, 456), (126, 423, 422, 494, 124), (543, 691, 486, 542, 303), (451, 462, 463, 416), (402, 490, 489, 448, 406), (700, 712, 714, 759, 765), (484, 138, 318, 320, 445), (754, 560, 254, 446, 447), (300, 795, 627, 553), (263, 628, 694, 803), (187, 33, 34, 186), (745, 384, 383, 380), (633, 356, 766, 632), (150, 223, 159, 275, 274, 285), (510, 737, 738, 655, 167, 479), (429, 428, 718, 593), (430, 224, 718, 428), (229, 395, 396, 397, 230, 231), (486, 234, 232, 485), (684, 715, 328, 400), (754, 447, 485, 232), (185, 49, 35, 301), (210, 211, 375, 666, 671), (607, 639, 640, 632, 728), (643, 102, 101, 461), (459, 458, 642, 608, 495), (806, 840, 675, 809), (652, 651, 466, 558), (124, 620, 619, 125, 126), (637, 751, 769, 678, 672), (261, 904, 906, 262), (751, 748, 752, 697, 613, 698), (97, 290, 289, 862, 914), (191, 189, 190, 708, 709), (528, 118, 492, 493, 526), (129, 130, 765, 759), (204, 238, 313, 205), (108, 100, 541, 240), (667, 726, 727, 638), (108, 240, 241, 473), (723, 747, 664, 665, 744, 722), (688, 690, 692, 269, 271), (345, 722, 744, 656, 657, 658), (817, 814, 834, 835), (66, 67, 156, 634, 431, 262, 906, 905, 900, 339, 784, 149, 388, 85), (129, 252, 253, 130), (510, 743, 381, 502, 737), (714, 713, 760, 759), (555, 483, 424, 540), (213, 519, 518, 324), (647, 309, 260, 534, 625), (584, 212, 583, 712, 700), (189, 191, 752, 748), (483, 294, 293, 297, 424), (398, 485, 447, 399), (706, 829, 792, 811), (642, 246, 841, 608), (701, 577, 578, 245), (122, 676, 707, 123), (389, 287, 288, 785, 344, 875, 876, 852), (468, 467, 109, 110), (207, 76, 56, 205), (135, 134, 526, 493, 321), (488, 487, 522, 523), (475, 582, 527, 626, 470, 521), (103, 104, 490, 402, 236), (760, 807, 129, 759), (374, 375, 484, 265), (311, 720, 160, 740, 569), (216, 215, 345, 658, 507), (717, 743, 480, 327), (488, 523, 813, 797), (780, 799, 879, 883), (142, 81, 65, 141), (514, 515, 557, 598), (473, 594, 256, 108), (541, 100, 101, 102, 544), (822, 302, 303, 542), (203, 132, 131, 209), (763, 233, 234, 486, 691), (875, 344, 343, 872), (29, 31, 829, 828), (571, 573, 572, 528), (696, 608, 841, 831, 613, 697), (749, 645, 705, 457), (562, 788, 787, 398, 399), (459, 460, 612, 611, 458), (418, 417, 199, 621, 622), (409, 702, 636, 616), (846, 460, 304, 302), (100, 108, 256, 257), (299, 791, 794, 796, 795, 300), (233, 763, 727, 726), (805, 563, 419, 804), (444, 442, 266, 265), (745, 736, 757, 280, 561), (195, 365, 412, 525, 371, 206), (589, 330, 218, 95, 23, 147, 382, 500, 288, 287), (778, 292, 816, 838, 154, 153), (753, 716, 554, 553, 627, 401), (624, 677, 299, 527, 582, 581), (790, 789, 323, 164, 163), (513, 863, 595, 512), (505, 157, 506, 635), (604, 499, 511, 586, 670), (183, 55, 48, 182), (173, 172, 188, 407, 120), (307, 519, 213, 684), (824, 825, 811, 792, 854), (567, 566, 844, 776), (201, 449, 202, 413, 112), (121, 572, 536, 454), (888, 887, 434, 432, 433, 756), (186, 183, 359, 360, 305), (370, 647, 625, 615), (317, 387, 438, 439, 415), (367, 494, 312, 244, 368), (166, 143, 80, 60, 144, 228), (564, 565, 602, 638, 410, 411), (439, 475, 521, 425, 415), (834, 491, 826, 734, 835), (633, 673, 670, 357, 600, 358, 356), (670, 586, 601, 357), (501, 738, 737, 502, 503), (457, 705, 574, 575, 202), (352, 188, 172, 175, 185), (674, 678, 769, 699, 337), (489, 490, 520, 565, 564, 524), (642, 458, 611, 610, 531), (298, 208, 209, 131), (769, 751, 698, 338, 699), (668, 559, 726, 667), (365, 306, 416, 455, 412), (195, 187, 306, 365), (854, 567, 776, 468, 824), (584, 532, 533, 136), (648, 649, 710, 781, 756, 433), (576, 124, 494, 367, 496), (543, 808, 708, 691), (181, 179, 180, 563, 472), (599, 667, 638, 602), (781, 710, 800, 780, 883, 886), (177, 237, 268, 394), (139, 140, 256, 594), (290, 838, 816, 818), (864, 29, 828, 853, 821), (285, 286, 284, 151, 150), (783, 740, 160, 476, 278, 591), (157, 51, 52, 506), (216, 507, 508, 549, 548), (443, 373, 551, 552, 372, 481), (241, 328, 327, 545), (830, 579, 679, 456), (735, 380, 379, 340, 901, 99), (361, 362, 606, 837), (467, 775, 513, 711), (871, 872, 343, 329, 801, 546), (211, 137, 138, 484, 375), (421, 581, 582, 475, 439, 438), (338, 614, 814, 337, 699), (650, 539, 125, 619, 646, 651), (363, 420, 421, 438), (331, 635, 506, 386, 281, 332), (467, 711, 788, 562, 109), (903, 907, 772, 200), (133, 425, 228, 144), (471, 472, 563, 805, 798), (533, 571, 528, 526, 134, 136), (827, 304, 460, 459, 495), (226, 724, 725, 347), (214, 593, 718, 217), (817, 835, 734, 732, 733, 796, 794), (174, 175, 172, 173), (732, 815, 755, 106, 659, 733), (537, 615, 625, 534, 535, 536), (507, 658, 657, 552, 551), (681, 820, 729, 812), (342, 349, 142, 141), (793, 498, 255, 770, 771), (397, 181, 472, 471, 230), (564, 411, 409, 462, 524), (455, 198, 420, 363, 525, 412), (515, 105, 294, 483, 555), (615, 537, 573, 369, 370), (162, 161, 69, 21), (532, 584, 700, 701), (806, 809, 766, 356, 358), (517, 641, 580, 813), (351, 320, 319, 352), (777, 381, 661, 660, 724, 291), (719, 686, 155, 721, 629), (342, 341, 481, 442), (334, 261, 262, 431, 634, 156, 157, 505, 687), (364, 243, 173, 120, 119), (559, 668, 652, 558), (425, 521, 470, 469, 228), (529, 683, 842, 833, 830), (264, 802, 823, 807), (251, 453, 242, 127, 249), (813, 580, 833, 797), (702, 704, 703, 190, 189), (250, 249, 127, 107), (820, 811, 825, 730, 729), (776, 775, 467, 468), (248, 491, 834, 832), (523, 522, 324, 518), (623, 622, 621, 408, 253), (265, 484, 445, 444), (378, 377, 170, 215, 216, 548), (429, 545, 547, 428), (631, 283, 282, 167, 655), (186, 34, 55, 183), (281, 386, 161, 162, 283), (549, 508, 590, 739), (511, 482, 219, 384, 586), (656, 744, 665, 374, 265, 266), (515, 555, 556, 557), (671, 713, 714, 712, 583), (819, 709, 708, 808), (584, 136, 134, 135, 212), (631, 630, 332, 281, 283), (117, 244, 312, 128), (408, 456, 679, 810), (202, 575, 576, 496, 413), (636, 637, 617, 197, 196, 616), (369, 573, 571, 533, 532), (104, 514, 520, 490), (269, 692, 693, 694, 628, 270), (276, 274, 275, 570, 590, 508), (392, 390, 393, 267, 89, 86), (745, 380, 735, 736), (233, 726, 559, 232, 234), (592, 741, 549, 739), (810, 130, 253, 408), (574, 705, 644, 620), (446, 314, 399, 447), (697, 819, 695, 696), (525, 363, 438, 387, 371), (392, 86, 87, 391), (165, 146, 24, 80, 143, 166), (630, 435, 436, 335, 331, 332), (630, 631, 654, 435), (822, 542, 398, 787, 839), (621, 199, 200, 530), (252, 823, 805, 804), (765, 577, 701, 700), (535, 534, 260, 544, 102, 643), (109, 562, 399, 314), (453, 112, 413, 366), (148, 391, 87, 85, 388, 149), (77, 39, 174, 194), (237, 177, 176, 250, 107), (770, 255, 465, 464, 644), (598, 599, 602, 565, 520, 514), (178, 111, 251, 249, 250, 176), (409, 616, 196, 463, 462), (763, 190, 703, 727), (746, 762, 760, 713), (663, 846, 302, 822, 839), (361, 857, 856, 362), (758, 685, 850, 851, 845), (337, 791, 299, 677, 674), (591, 278, 800, 710, 649), (426, 430, 478, 479, 167, 282), (347, 850, 849, 346, 226), (578, 577, 810, 679), (295, 47, 50, 296), (268, 237, 90, 88), (180, 669, 419, 563), (183, 182, 353, 359), (705, 645, 770, 644), (765, 130, 810, 577), (463, 196, 197, 198, 455, 416), (192, 366, 368, 244, 117), (772, 529, 530, 200), (611, 612, 609, 610), (689, 688, 271, 378, 548, 549, 741), (159, 158, 311, 569, 570, 275), (404, 403, 178, 176, 177), (556, 555, 540, 539, 650, 653), (311, 158, 58, 59, 385, 720), (849, 289, 290, 818, 346), (148, 587, 383, 509, 390, 392, 391), (163, 859, 864, 821, 790), (693, 231, 230, 803, 694), (263, 803, 802, 264), (768, 578, 679, 579), (257, 313, 101, 100), (317, 415, 425, 133, 113), (762, 264, 807, 760), (449, 201, 450, 640, 639), (419, 418, 622, 623, 804), (207, 205, 313, 257), (161, 386, 506, 52, 69), (321, 493, 492, 319), (110, 109, 314, 316), (603, 405, 403, 404, 499, 604), (809, 122, 764, 766), (546, 801, 753, 401, 659, 106), (270, 628, 171, 169, 170, 377), (270, 377, 378, 271, 269), (349, 342, 442, 444), (364, 239, 193, 194, 243), (807, 823, 252, 129), (239, 454, 461, 238), (538, 116, 641, 517, 516), (306, 305, 451, 416), (790, 821, 675, 840, 789), (636, 748, 751, 637), (513, 512, 662, 711), (624, 618, 672, 678, 674, 677), (653, 650, 651, 652), (519, 307, 310, 538, 516), (350, 349, 444, 445), (676, 853, 828, 829, 706, 707), (219, 393, 390, 509, 383, 384), (381, 777, 440, 503, 502), (142, 235, 36, 81), (322, 600, 357, 601, 561, 280), (488, 606, 605, 487), (862, 289, 849, 850, 685, 45), (841, 246, 247, 248, 832, 831), (536, 535, 643, 461, 454), (632, 640, 603, 673, 633), (837, 797, 833, 842), (612, 761, 836, 609), (299, 300, 626, 527), (519, 516, 517, 518), (235, 301, 35, 36), (684, 213, 324, 325, 715), (276, 373, 443, 286, 285, 274), (912, 629, 721, 913), (362, 856, 43, 758, 845), (56, 57, 204, 205), (829, 31, 568, 792), (151, 284, 341, 227), (774, 773, 857, 361, 682), (114, 206, 371, 387), (307, 684, 400, 258, 308), (154, 838, 915, 911), (767, 123, 681, 750, 645, 749), (715, 717, 327, 328), (440, 292, 778, 441, 501, 503), (742, 786, 692, 690), (746, 666, 664, 747, 376, 762), (788, 711, 662, 787), (812, 315, 498, 793), (20, 113, 133, 19), (115, 245, 578, 768), (731, 848, 847, 855, 826, 491), (450, 201, 112, 453, 251, 111), (255, 254, 466, 465), (254, 560, 558, 466), (837, 606, 488, 797), (661, 717, 715, 325, 660), (165, 166, 326, 585, 427), (106, 869, 871, 546), (84, 217, 145, 42), (843, 863, 513, 775), (135, 321, 318, 138, 137), (799, 279, 782, 779, 880, 879), (141, 65, 61, 227), (450, 405, 603, 640), (649, 648, 592, 739, 783, 591), (725, 724, 660, 325), (177, 394, 482, 511, 499, 404), (831, 832, 614, 338, 698, 613), (247, 246, 25, 27, 497), (862, 45, 44, 914), (18, 11, 206, 114), (346, 818, 225, 291, 724, 226), (508, 507, 551, 373, 276), (27, 26, 865, 848, 731, 497), (253, 252, 804, 623), (173, 243, 194, 174), (492, 118, 120, 407), (750, 771, 770, 645), (761, 596, 597, 836), (904, 916, 912, 913, 911, 915, 97, 914, 44, 46, 910, 909, 908, 907, 903, 902, 899, 897, 896, 893, 860, 861, 98, 890, 887, 888, 886, 883, 879, 880, 878, 876, 875, 872, 871, 869, 868, 866, 865, 26, 28, 867, 870, 874, 873, 877, 96, 882, 881, 885, 884, 889, 30, 32, 892, 891, 895, 894, 898, 99, 901, 900, 905, 906), (98, 861, 395, 229, 786), (859, 163, 164, 680, 895, 891), (864, 859, 891, 892), (180, 896, 897, 669), (856, 857, 909, 910), (857, 773, 908, 909), (772, 907, 908, 773, 774), (865, 866, 847, 848), (609, 874, 870, 610), (844, 566, 884, 885), (867, 28, 25, 531), (568, 889, 884, 566), (596, 663, 662, 512), (531, 610, 870, 867), (96, 877, 597, 595), (898, 894, 858, 757, 736), (844, 885, 881, 843), (609, 836, 873, 874), (910, 46, 43, 856), (863, 843, 881, 882), (181, 397, 396, 860, 893, 179), (193, 204, 57, 68), (595, 863, 882, 96), (629, 474, 222, 336, 335, 436, 719), (60, 19, 133, 144), (590, 570, 569, 740, 783, 739), (897, 899, 452, 669), (29, 864, 892, 32), (180, 179, 893, 896), (597, 877, 873, 836), (915, 838, 290, 97), (98, 786, 742, 890), (336, 222, 474, 916, 904, 261, 334), (395, 861, 860, 396), (894, 895, 680, 858), (568, 31, 30, 889), (890, 742, 434, 887)])
me_28_5620.materials.append(mat_5_8__bolt)
me_28_5620.use_remesh_fix_poles = True
me_28_5620.use_remesh_preserve_attributes = False
me_28_5620.update()

# ---- objects
ob_ifcproject_my_project = bpy.data.objects.new('IfcProject/My Project', None)
ob_ifcsite_my_site = bpy.data.objects.new('IfcSite/My Site', None)
ob_ifcbuilding_my_building = bpy.data.objects.new('IfcBuilding/My Building', None)
ob_ifcbuildingstorey_my_storey = bpy.data.objects.new('IfcBuildingStorey/My Storey', None)
ob_ifcbuildingelementproxy_buildingelementproxy = bpy.data.objects.new('IfcBuildingElementProxy/BuildingElementProxy', me_28_5620)

# ---- transforms, parenting, visibility, modifiers, constraints
ob_ifcproject_my_project.location = (0.0, 0.0, 0.0)
ob_ifcsite_my_site.location = (0.0, 0.0, 0.0)
ob_ifcbuilding_my_building.location = (0.0, 0.0, 0.0)
ob_ifcbuildingstorey_my_storey.location = (0.0, 0.0, 0.0)
ob_ifcbuildingelementproxy_buildingelementproxy.location = (0.0, 0.0, -0.03166)

# ---- collection membership
col_ifcproject_my_project.objects.link(ob_ifcproject_my_project)
col_ifcsite_my_site.objects.link(ob_ifcsite_my_site)
col_ifcbuilding_my_building.objects.link(ob_ifcbuilding_my_building)
col_ifcbuildingstorey_my_storey.objects.link(ob_ifcbuildingstorey_my_storey)
col_ifcbuildingstorey_my_storey.objects.link(ob_ifcbuildingelementproxy_buildingelementproxy)

# ---- scene / render settings (as saved in the file)
scene.frame_start = 1; scene.frame_end = 250; scene.frame_set(1)
scene.render.engine = 'BLENDER_EEVEE_NEXT'
scene.cycles.use_denoising = False
scene.cycles.sampling_pattern = 'TABULATED_SOBOL'
scene.cycles.use_light_tree = False
scene.view_settings.view_transform = 'Filmic'
bpy.context.view_layer.update()

# ---- added for rendering (the .blend has no active camera and no usable light): camera, sun
cam_auto = bpy.data.cameras.new('AutoCamera')
cam_auto.lens = 50.0
cam_auto.sensor_width = 36.0
cam_auto.clip_end = 1000.0
ob_auto_camera = bpy.data.objects.new('AutoCamera', cam_auto)
scene.collection.objects.link(ob_auto_camera)
ob_auto_camera.location = (0.420351, -0.471084, 0.122452)
ob_auto_camera.rotation_euler = (1.09748, -7.21219e-08, 0.694738)
scene.camera = ob_auto_camera
light_auto_sun = bpy.data.lights.new('AutoSun', 'SUN')
light_auto_sun.energy = 3.0
light_auto_sun.angle = 0.0523599
ob_auto_sun = bpy.data.objects.new('AutoSun', light_auto_sun)
scene.collection.objects.link(ob_auto_sun)
ob_auto_sun.rotation_euler = (0.872665, 0.174533, 0.523599)
bpy.context.view_layer.update()
